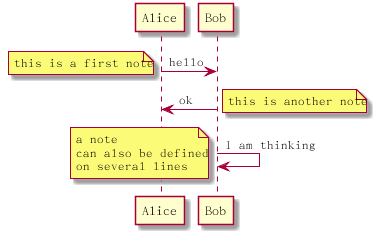

The diagram above was rendered by PlantUML. Its source (embedded in the PNG):
@startuml  sequence_with_notes
Alice->Bob : hello
note left: this is a first note
Bob->Alice : ok
note right: this is another note
Bob->Bob : I am thinking
note left
a note
can also be defined
on several lines
end note
@enduml